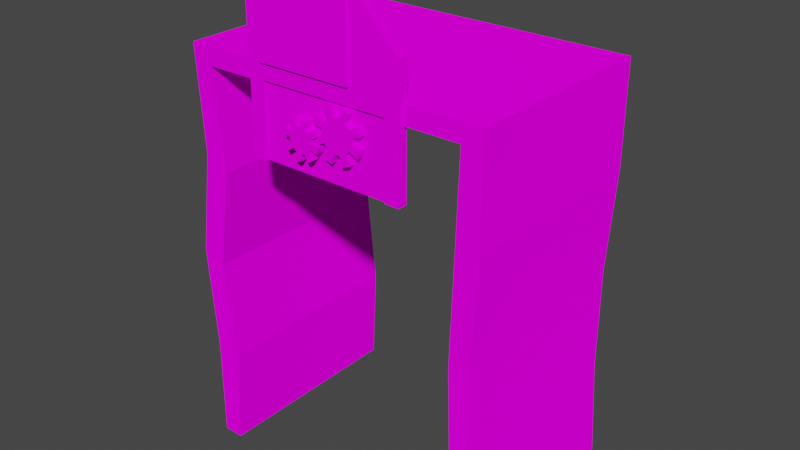 # Source: SavePoint.blend  (saved by Blender 3.0.42; exported with 4.5.12 LTS)
import bpy
from mathutils import Matrix  # noqa: F401  (used for matrix-valued properties, if any)

bpy.ops.wm.read_factory_settings(use_empty=True)
scene = bpy.context.scene
scene.name = 'Scene'

# ---- collections
col_collection = bpy.data.collections.new('Collection'); scene.collection.children.link(col_collection)
col_collection_2 = bpy.data.collections.new('Collection 2'); scene.collection.children.link(col_collection_2)

# ---- images (referenced by path relative to the original .blend; pixels are not part of the script)
import os
ASSET_DIR = os.environ.get("B2B_ASSET_DIR", "")  # directory of the original .blend (textures are referenced by path, not embedded)
HERE = os.path.dirname(os.path.abspath(__file__))  # packed textures are extracted next to this script under _unpacked/

def load_image(name, relpath, width, height, colorspace="sRGB"):
    """Load a texture the original file referenced (path relative to the .blend, or extracted next to this script)."""
    p = next((c for c in (os.path.join(HERE, relpath), os.path.join(ASSET_DIR, relpath)) if relpath and os.path.exists(c)), "")
    if p:
        img = bpy.data.images.load(p, check_existing=True)
        img.name = name
    else:  # same state as the original file: an image datablock whose file is absent (Cycles renders it pink)
        img = bpy.data.images.new(name, width, height)
        img.source = "FILE"
        img.filepath = "//" + (relpath or name)
    img.colorspace_settings.name = colorspace
    return img
img_steampunk_grey_pallette_png = load_image('steampunk+grey_pallette.png', 'steampunk+grey_pallette.png', 1024, 1024, 'sRGB')

# ---- materials (node trees are filled in below, after node groups)
mat_material = bpy.data.materials.new('Material')
mat_material.alpha_threshold = 0.0
mat_material.use_transparent_shadow = False
mat_material.line_color = (0.0, 0.0, 0.0, 1.0)

# ---- material node trees
mat_material.use_nodes = True; mat_material.node_tree.nodes.clear()
_N = mat_material.node_tree.nodes; _L = mat_material.node_tree.links
n0 = _N.new('ShaderNodeOutputMaterial'); n0.name = 'Material Output'; n0.location = (300, 300)
n1 = _N.new('ShaderNodeBsdfDiffuse'); n1.name = 'Diffuse BSDF'; n1.location = (10, 300)
n1.inputs[1].default_value = 0.4
n2 = _N.new('ShaderNodeTexImage'); n2.name = 'Image Texture'; n2.location = (-314, 308)
n2.image = img_steampunk_grey_pallette_png
_L.new(n1.outputs[0], n0.inputs[0])
_L.new(n2.outputs[0], n1.inputs[0])
n0.is_active_output = True

# ---- world
world_world = bpy.data.worlds.new('World'); scene.world = world_world
world_world.use_nodes = True; world_world.node_tree.nodes.clear()
_N = world_world.node_tree.nodes; _L = world_world.node_tree.links
n0 = _N.new('ShaderNodeOutputWorld'); n0.name = 'World Output'; n0.location = (300, 300)
n1 = _N.new('ShaderNodeBackground'); n1.name = 'Background'; n1.location = (10, 300)
n1.inputs[0].default_value = (0.05088, 0.05088, 0.05088, 1.0)
_L.new(n1.outputs[0], n0.inputs[0])
n0.is_active_output = True
world_world.color = (0.05088, 0.05088, 0.05088)
world_world.use_sun_shadow = False
world_world.sun_shadow_jitter_overblur = 0.0

# ---- meshes
me_cube_001 = bpy.data.meshes.new('Cube.001')
me_cube_001.from_pydata([(-1.0, -1.0, -1.0), (-1.0, -1.0, 1.0), (-1.0, 1.0, -1.0), (-1.0, 1.0, 1.0), (1.0, -1.0, -1.0), (1.0, -1.0, 1.0), (1.0, 1.0, -1.0), (1.0, 1.0, 1.0), (0.8676, 1.0, 0.9145), (-0.8676, 1.0, 0.9145), (0.8676, 1.0, -1.0), (-0.8676, 1.0, -1.0), (-0.8676, -1.0, 0.9145), (0.8676, -1.0, 0.9145), (-0.8676, -1.0, -1.0), (0.8676, -1.0, -1.0), (-1.052, -1.0, 0.0), (-1.052, 1.0, 0.0), (-0.9038, 1.0, -0.04273), (-0.9038, -1.0, -0.04273), (0.8257, 1.0, -0.04273), (0.8257, -1.0, -0.04273), (0.9581, -1.0, 0.0), (0.9581, 1.0, 0.0), (1.0, -1.0, 0.5), (1.0, 1.0, 0.5), (0.959, -1.0, -0.5), (0.959, 1.0, -0.5), (-0.8089, 1.0, 0.4359), (-0.8089, -1.0, 0.4359), (-0.8386, 1.0, -0.5214), (-0.8386, -1.0, -0.5214), (-0.9607, -1.0, 0.5), (-0.9607, 1.0, 0.5), (-0.9971, -1.0, -0.5), (-0.9971, 1.0, -0.5)], [], [(32, 1, 3, 33), (2, 35, 17, 33, 3, 7, 25, 23, 27, 6, 10, 20, 8, 9, 28, 18, 30, 11), (25, 7, 5, 24), (4, 26, 22, 24, 5, 1, 32, 16, 34, 0, 14, 31, 19, 29, 12, 13, 21, 15), (10, 6, 4, 15), (0, 2, 11, 14), (7, 3, 1, 5), (28, 9, 12, 29), (21, 20, 10, 15), (9, 8, 13, 12), (34, 16, 17, 35), (30, 18, 19, 31), (13, 8, 20, 21), (27, 23, 22, 26), (23, 25, 24, 22), (6, 27, 26, 4), (18, 28, 29, 19), (11, 30, 31, 14), (16, 32, 33, 17), (0, 34, 35, 2)])
_uv = me_cube_001.uv_layers.new(name='UVMap')
_uv.uv.foreach_set('vector', [0.3773, 0.7401, 0.3804, 0.7401, 0.3804, 0.7524, 0.3773, 0.7524, 0.3671, 0.3394, 0.3702, 0.3394, 0.3733, 0.3394, 0.3764, 0.3394, 0.3795, 0.3394, 0.3795, 0.3518, 0.3764, 0.3518, 0.3733, 0.3518, 0.3702, 0.3518, 0.3671, 0.3518, 0.3671, 0.351, 0.373, 0.351, 0.3789, 0.351, 0.3789, 0.3402, 0.376, 0.3402, 0.373, 0.3402, 0.37, 0.3402, 0.3671, 0.3402, 0.3773, 0.7648, 0.3804, 0.7648, 0.3804, 0.7772, 0.3773, 0.7772, 0.3671, 0.3642, 0.3702, 0.3642, 0.3733, 0.3642, 0.3764, 0.3642, 0.3795, 0.3642, 0.3795, 0.3765, 0.3764, 0.3765, 0.3733, 0.3765, 0.3702, 0.3765, 0.3671, 0.3765, 0.3671, 0.3757, 0.37, 0.3757, 0.373, 0.3757, 0.376, 0.3757, 0.3789, 0.3757, 0.3789, 0.365, 0.373, 0.365, 0.3671, 0.365, 0.3672, 0.7648, 0.368, 0.7648, 0.368, 0.7772, 0.3672, 0.7772, 0.3556, 0.7772, 0.3556, 0.7648, 0.3564, 0.7648, 0.3564, 0.7772, 0.3804, 0.7648, 0.3928, 0.7648, 0.3928, 0.7772, 0.3804, 0.7772, 0.3168, 0.7662, 0.3198, 0.7662, 0.3198, 0.7579, 0.3168, 0.7579, 0.3138, 0.791, 0.3138, 0.7827, 0.3079, 0.7827, 0.3079, 0.791, 0.3322, 0.7827, 0.3198, 0.7827, 0.3198, 0.791, 0.3322, 0.791, 0.3711, 0.7401, 0.3742, 0.7401, 0.3742, 0.7524, 0.3711, 0.7524, 0.3108, 0.7662, 0.3138, 0.7662, 0.3138, 0.7579, 0.3108, 0.7579, 0.3198, 0.791, 0.3198, 0.7827, 0.3138, 0.7827, 0.3138, 0.791, 0.3711, 0.7648, 0.3742, 0.7648, 0.3742, 0.7772, 0.3711, 0.7772, 0.3742, 0.7648, 0.3773, 0.7648, 0.3773, 0.7772, 0.3742, 0.7772, 0.368, 0.7648, 0.3711, 0.7648, 0.3711, 0.7772, 0.368, 0.7772, 0.3138, 0.7662, 0.3168, 0.7662, 0.3168, 0.7579, 0.3138, 0.7579, 0.3079, 0.7662, 0.3108, 0.7662, 0.3108, 0.7579, 0.3079, 0.7579, 0.3742, 0.7401, 0.3773, 0.7401, 0.3773, 0.7524, 0.3742, 0.7524, 0.368, 0.7401, 0.3711, 0.7401, 0.3711, 0.7524, 0.368, 0.7524])
me_cube_001.materials.append(mat_material)
me_cube_001.use_remesh_fix_poles = True
me_cube_001.use_remesh_preserve_attributes = False
me_cube_001.update()
me_cube_003 = bpy.data.meshes.new('Cube.003')
me_cube_003.from_pydata([(-1.0, -1.0, -1.0), (-1.0, -1.0, 1.0), (-1.0, 1.0, -1.0), (-1.0, 1.0, 1.0), (-0.8172, -0.4629, -0.09613), (1.0, -1.0, -1.0), (1.0, 1.0, -1.0), (0.8172, -0.4629, -0.09613), (0.483, -1.0, 1.0), (-0.5802, -1.0, 1.0), (-0.5982, -1.0, 0.3645), (0.4819, -1.0, 0.3491), (0.8172, -1.0, -0.09613), (-0.8172, -1.0, -0.09613), (-0.8172, -1.0, -1.0), (0.8172, -1.0, -1.0), (0.8172, -0.4629, -1.0), (-0.8172, -0.4629, -1.0), (0.5219, 1.0, 1.0), (1.0, 1.0, 0.5219), (1.0, -1.0, 0.5219), (0.5219, -1.0, 1.0)], [], [(0, 1, 3, 2), (6, 2, 3, 18, 19), (20, 5, 6, 19), (21, 8, 11, 10, 9, 1, 0, 14, 13, 12, 15, 5, 20), (17, 14, 0, 2, 6, 5, 15, 16), (18, 3, 1, 9, 8, 21), (9, 10, 11, 8), (17, 4, 13, 14), (16, 7, 4, 17), (12, 7, 16, 15), (4, 7, 12, 13), (21, 20, 19, 18)])
_uv = me_cube_003.uv_layers.new(name='UVMap')
_uv.uv.foreach_set('vector', [0.03508, 0.3605, 0.03328, 0.3605, 0.03328, 0.3587, 0.03508, 0.3587, 0.03508, 0.3569, 0.03508, 0.3587, 0.03328, 0.3587, 0.03328, 0.3573, 0.03371, 0.3569, 0.03371, 0.355, 0.03508, 0.355, 0.03508, 0.3569, 0.03371, 0.3569, 0.03328, 0.3546, 0.03328, 0.3546, 0.03387, 0.3546, 0.03385, 0.3536, 0.03328, 0.3536, 0.03328, 0.3532, 0.03508, 0.3532, 0.03508, 0.3534, 0.03427, 0.3534, 0.03427, 0.3549, 0.03508, 0.3549, 0.03508, 0.355, 0.03371, 0.355, 0.03673, 0.3555, 0.03673, 0.355, 0.03689, 0.355, 0.03689, 0.3569, 0.03508, 0.3569, 0.03508, 0.355, 0.03525, 0.355, 0.03525, 0.3555, 0.03285, 0.3569, 0.03147, 0.3569, 0.03147, 0.355, 0.03185, 0.355, 0.03281, 0.355, 0.03285, 0.355, 0.03328, 0.3536, 0.03385, 0.3536, 0.03387, 0.3546, 0.03328, 0.3546, 0.03499, 0.3587, 0.03328, 0.3587, 0.03328, 0.3591, 0.03499, 0.3591, 0.03499, 0.3569, 0.03328, 0.3569, 0.03328, 0.3587, 0.03499, 0.3587, 0.03328, 0.3564, 0.03328, 0.3569, 0.03499, 0.3569, 0.03499, 0.3564, 0.03147, 0.3569, 0.03328, 0.3569, 0.03328, 0.3564, 0.03147, 0.3564, 0.03659, 0.3557, 0.03557, 0.3557, 0.03557, 0.3567, 0.03659, 0.3567])
me_cube_003.materials.append(mat_material)
me_cube_003.use_remesh_fix_poles = True
me_cube_003.use_remesh_preserve_attributes = False
me_cube_003.update()
me_cube_004 = bpy.data.meshes.new('Cube.004')
me_cube_004.from_pydata([(-1.0, -1.0, -1.0), (-1.0, -1.0, 1.0), (-1.0, 1.0, -1.0), (-1.0, 1.0, 1.0), (1.0, -1.0, -1.0), (1.0, -1.0, 1.0), (1.0, 1.0, -1.0), (1.0, 1.0, 1.0), (0.483, -1.0, 1.0), (-0.5802, -1.0, 1.0), (-0.5982, -1.0, 0.3645), (0.4819, -1.0, 0.3491)], [], [(0, 1, 3, 2), (2, 3, 7, 6), (6, 7, 5, 4), (4, 5, 8, 11, 10, 9, 1, 0), (2, 6, 4, 0), (7, 3, 1, 9, 8, 5), (9, 10, 11, 8)])
_uv = me_cube_004.uv_layers.new(name='UVMap')
_uv.uv.foreach_set('vector', [0.03363, 0.4891, 0.03182, 0.4891, 0.03182, 0.4873, 0.03363, 0.4873, 0.03363, 0.4873, 0.03182, 0.4873, 0.03182, 0.4855, 0.03363, 0.4855, 0.03363, 0.4855, 0.03182, 0.4855, 0.03182, 0.4837, 0.03363, 0.4837, 0.03363, 0.4837, 0.03182, 0.4837, 0.03182, 0.4832, 0.03241, 0.4832, 0.03239, 0.4822, 0.03182, 0.4822, 0.03182, 0.4819, 0.03363, 0.4819, 0.03543, 0.4855, 0.03363, 0.4855, 0.03363, 0.4837, 0.03543, 0.4837, 0.03182, 0.4855, 0.03001, 0.4855, 0.03001, 0.4837, 0.03039, 0.4837, 0.03135, 0.4837, 0.03182, 0.4837, 0.03182, 0.4822, 0.03239, 0.4822, 0.03241, 0.4832, 0.03182, 0.4832])
me_cube_004.materials.append(mat_material)
me_cube_004.use_remesh_fix_poles = True
me_cube_004.use_remesh_preserve_attributes = False
me_cube_004.update()
me_cylinder = bpy.data.meshes.new('Cylinder')
me_cylinder.from_pydata([(0.0, 1.0, -1.0), (0.0, 1.0, 1.0), (0.1951, 0.9808, -1.0), (0.1951, 0.9808, 1.0), (0.3827, 0.9239, -1.0), (0.3827, 0.9239, 1.0), (0.5556, 0.8315, -1.0), (0.5556, 0.8315, 1.0), (0.7071, 0.7071, -1.0), (0.7071, 0.7071, 1.0), (0.8315, 0.5556, -1.0), (0.8315, 0.5556, 1.0), (0.9239, 0.3827, -1.0), (0.9239, 0.3827, 1.0), (0.9808, 0.1951, -1.0), (0.9808, 0.1951, 1.0), (1.0, -4.371e-08, -1.0), (1.0, -4.371e-08, 1.0), (0.9808, -0.1951, -1.0), (0.9808, -0.1951, 1.0), (0.9239, -0.3827, -1.0), (0.9239, -0.3827, 1.0), (0.8315, -0.5556, -1.0), (0.8315, -0.5556, 1.0), (0.7071, -0.7071, -1.0), (0.7071, -0.7071, 1.0), (0.5556, -0.8315, -1.0), (0.5556, -0.8315, 1.0), (0.3827, -0.9239, -1.0), (0.3827, -0.9239, 1.0), (0.1951, -0.9808, -1.0), (0.1951, -0.9808, 1.0), (-8.742e-08, -1.0, -1.0), (-8.742e-08, -1.0, 1.0), (-0.1951, -0.9808, -1.0), (-0.1951, -0.9808, 1.0), (-0.3827, -0.9239, -1.0), (-0.3827, -0.9239, 1.0), (-0.5556, -0.8315, -1.0), (-0.5556, -0.8315, 1.0), (-0.7071, -0.7071, -1.0), (-0.7071, -0.7071, 1.0), (-0.8315, -0.5556, -1.0), (-0.8315, -0.5556, 1.0), (-0.9239, -0.3827, -1.0), (-0.9239, -0.3827, 1.0), (-0.9808, -0.1951, -1.0), (-0.9808, -0.1951, 1.0), (-1.0, 1.192e-08, -1.0), (-1.0, 1.192e-08, 1.0), (-0.9808, 0.1951, -1.0), (-0.9808, 0.1951, 1.0), (-0.9239, 0.3827, -1.0), (-0.9239, 0.3827, 1.0), (-0.8315, 0.5556, -1.0), (-0.8315, 0.5556, 1.0), (-0.7071, 0.7071, -1.0), (-0.7071, 0.7071, 1.0), (-0.5556, 0.8315, -1.0), (-0.5556, 0.8315, 1.0), (-0.3827, 0.9239, -1.0), (-0.3827, 0.9239, 1.0), (-0.1951, 0.9808, -1.0), (-0.1951, 0.9808, 1.0), (0.3729, 1.567, 1.0), (0.3729, 1.567, -1.0), (0.6171, 1.49, -1.0), (0.6171, 1.49, 1.0), (0.8443, 1.372, -1.0), (0.8443, 1.372, 1.0), (1.372, 0.8443, 1.0), (1.372, 0.8443, -1.0), (1.49, 0.6171, -1.0), (1.49, 0.6171, 1.0), (1.567, 0.3729, -1.0), (1.567, 0.3729, 1.0), (1.567, -0.3729, 1.0), (1.567, -0.3729, -1.0), (1.49, -0.6171, -1.0), (1.49, -0.6171, 1.0), (1.372, -0.8443, -1.0), (1.372, -0.8443, 1.0), (0.8443, -1.372, 1.0), (0.8443, -1.372, -1.0), (0.6171, -1.49, -1.0), (0.6171, -1.49, 1.0), (0.3729, -1.567, -1.0), (0.3729, -1.567, 1.0), (-0.3729, -1.567, 1.0), (-0.3729, -1.567, -1.0), (-0.6171, -1.49, -1.0), (-0.6171, -1.49, 1.0), (-0.8443, -1.372, -1.0), (-0.8443, -1.372, 1.0), (-1.372, -0.8443, 1.0), (-1.372, -0.8443, -1.0), (-1.49, -0.6171, -1.0), (-1.49, -0.6171, 1.0), (-1.567, -0.3729, -1.0), (-1.567, -0.3729, 1.0), (-1.567, 0.3729, 1.0), (-1.567, 0.3729, -1.0), (-1.49, 0.6171, -1.0), (-1.49, 0.6171, 1.0), (-1.372, 0.8443, -1.0), (-1.372, 0.8443, 1.0), (-0.8443, 1.372, 1.0), (-0.8443, 1.372, -1.0), (-0.6171, 1.49, -1.0), (-0.6171, 1.49, 1.0), (-0.3729, 1.567, -1.0), (-0.3729, 1.567, 1.0)], [], [(0, 1, 3, 2), (62, 60, 108, 110), (44, 42, 95, 96), (6, 7, 9, 8), (8, 9, 11, 10), (51, 53, 103, 100), (42, 43, 94, 95), (14, 15, 17, 16), (16, 17, 19, 18), (7, 6, 68, 69), (52, 50, 101, 102), (22, 23, 25, 24), (24, 25, 27, 26), (59, 61, 109, 106), (5, 7, 69, 67), (30, 31, 33, 32), (32, 33, 35, 34), (50, 51, 100, 101), (15, 14, 74, 75), (38, 39, 41, 40), (40, 41, 43, 42), (60, 58, 107, 108), (6, 4, 66, 68), (46, 47, 49, 48), (48, 49, 51, 50), (13, 15, 75, 73), (58, 59, 106, 107), (54, 55, 57, 56), (56, 57, 59, 58), (23, 22, 80, 81), (3, 1, 63, 61, 59, 57, 55, 53, 51, 49, 47, 45, 43, 41, 39, 37, 35, 33, 31, 29, 27, 25, 23, 21, 19, 17, 15, 13, 11, 9, 7, 5), (14, 12, 72, 74), (62, 63, 1, 0), (0, 2, 4, 6, 8, 10, 12, 14, 16, 18, 20, 22, 24, 26, 28, 30, 32, 34, 36, 38, 40, 42, 44, 46, 48, 50, 52, 54, 56, 58, 60, 62), (65, 64, 67, 66), (66, 67, 69, 68), (71, 70, 73, 72), (72, 73, 75, 74), (77, 76, 79, 78), (78, 79, 81, 80), (83, 82, 85, 84), (84, 85, 87, 86), (89, 88, 91, 90), (90, 91, 93, 92), (95, 94, 97, 96), (96, 97, 99, 98), (101, 100, 103, 102), (102, 103, 105, 104), (107, 106, 109, 108), (108, 109, 111, 110), (34, 35, 88, 89), (43, 45, 97, 94), (61, 63, 111, 109), (36, 34, 89, 90), (54, 52, 102, 104), (26, 27, 82, 83), (63, 62, 110, 111), (35, 37, 91, 88), (53, 55, 105, 103), (28, 26, 83, 84), (46, 44, 96, 98), (18, 19, 76, 77), (55, 54, 104, 105), (27, 29, 85, 82), (45, 47, 99, 97), (20, 18, 77, 78), (38, 36, 90, 92), (10, 11, 70, 71), (47, 46, 98, 99), (19, 21, 79, 76), (37, 39, 93, 91), (12, 10, 71, 72), (30, 28, 84, 86), (2, 3, 64, 65), (39, 38, 92, 93), (11, 13, 73, 70), (29, 31, 87, 85), (4, 2, 65, 66), (22, 20, 78, 80), (31, 30, 86, 87), (3, 5, 67, 64), (21, 23, 81, 79)])
_uv = me_cylinder.uv_layers.new(name='UVMap')
_uv.uv.foreach_set('vector', [0.05042, 0.486, 0.05042, 0.5, 0.04955, 0.5, 0.04955, 0.486, 0.04213, 0.4856, 0.04088, 0.4852, 0.04088, 0.4852, 0.04213, 0.4856, 0.03725, 0.4765, 0.03787, 0.4753, 0.03787, 0.4753, 0.03725, 0.4765, 0.04781, 0.486, 0.04781, 0.5, 0.04693, 0.5, 0.04693, 0.486, 0.04693, 0.486, 0.04693, 0.5, 0.04606, 0.5, 0.04606, 0.486, 0.02291, 0.4804, 0.02329, 0.4816, 0.02329, 0.4816, 0.02291, 0.4804, 0.0321, 0.486, 0.0321, 0.5, 0.0321, 0.5, 0.0321, 0.486, 0.04431, 0.486, 0.04431, 0.5, 0.04344, 0.5, 0.04344, 0.486, 0.04344, 0.486, 0.04344, 0.5, 0.04257, 0.5, 0.04257, 0.486, 0.04781, 0.5, 0.04781, 0.486, 0.04781, 0.486, 0.04781, 0.5, 0.03725, 0.4816, 0.03687, 0.4804, 0.03687, 0.4804, 0.03725, 0.4816, 0.04082, 0.486, 0.04082, 0.5, 0.03995, 0.5, 0.03995, 0.486, 0.03995, 0.486, 0.03995, 0.5, 0.03908, 0.5, 0.03908, 0.486, 0.02576, 0.4846, 0.02692, 0.4852, 0.02692, 0.4852, 0.02576, 0.4846, 0.03205, 0.4852, 0.0332, 0.4846, 0.0332, 0.4846, 0.03205, 0.4852, 0.03733, 0.486, 0.03733, 0.5, 0.03646, 0.5, 0.03646, 0.486, 0.03646, 0.486, 0.03646, 0.5, 0.03559, 0.5, 0.03559, 0.486, 0.02861, 0.486, 0.02861, 0.5, 0.02861, 0.5, 0.02861, 0.486, 0.04431, 0.5, 0.04431, 0.486, 0.04431, 0.486, 0.04431, 0.5, 0.03384, 0.486, 0.03384, 0.5, 0.03297, 0.5, 0.03297, 0.486, 0.03297, 0.486, 0.03297, 0.5, 0.0321, 0.5, 0.0321, 0.486, 0.04088, 0.4852, 0.03972, 0.4846, 0.03972, 0.4846, 0.04088, 0.4852, 0.04717, 0.4846, 0.04601, 0.4852, 0.04601, 0.4852, 0.04717, 0.4846, 0.03035, 0.486, 0.03035, 0.5, 0.02948, 0.5, 0.02948, 0.486, 0.02948, 0.486, 0.02948, 0.5, 0.02861, 0.5, 0.02861, 0.486, 0.03567, 0.4816, 0.03605, 0.4804, 0.03605, 0.4804, 0.03567, 0.4816, 0.02512, 0.486, 0.02512, 0.5, 0.02512, 0.5, 0.02512, 0.486, 0.02686, 0.486, 0.02686, 0.5, 0.02599, 0.5, 0.02599, 0.486, 0.02599, 0.486, 0.02599, 0.5, 0.02512, 0.5, 0.02512, 0.486, 0.04082, 0.5, 0.04082, 0.486, 0.04082, 0.486, 0.04082, 0.5, 0.03079, 0.4856, 0.02948, 0.4858, 0.02817, 0.4856, 0.02692, 0.4852, 0.02576, 0.4846, 0.02474, 0.4838, 0.02391, 0.4828, 0.02329, 0.4816, 0.02291, 0.4804, 0.02278, 0.4791, 0.02291, 0.4777, 0.02329, 0.4765, 0.02391, 0.4753, 0.02474, 0.4743, 0.02576, 0.4735, 0.02692, 0.4729, 0.02817, 0.4725, 0.02948, 0.4724, 0.03079, 0.4725, 0.03205, 0.4729, 0.0332, 0.4735, 0.03422, 0.4743, 0.03505, 0.4753, 0.03567, 0.4765, 0.03605, 0.4777, 0.03618, 0.4791, 0.03605, 0.4804, 0.03567, 0.4816, 0.03505, 0.4828, 0.03422, 0.4838, 0.0332, 0.4846, 0.03205, 0.4852, 0.05002, 0.4804, 0.04963, 0.4816, 0.04963, 0.4816, 0.05002, 0.4804, 0.02337, 0.486, 0.02337, 0.5, 0.0225, 0.5, 0.0225, 0.486, 0.04344, 0.4858, 0.04475, 0.4856, 0.04601, 0.4852, 0.04717, 0.4846, 0.04818, 0.4838, 0.04901, 0.4828, 0.04963, 0.4816, 0.05002, 0.4804, 0.05014, 0.4791, 0.05002, 0.4777, 0.04963, 0.4765, 0.04901, 0.4753, 0.04818, 0.4743, 0.04717, 0.4735, 0.04601, 0.4729, 0.04475, 0.4725, 0.04344, 0.4724, 0.04213, 0.4725, 0.04088, 0.4729, 0.03972, 0.4735, 0.0387, 0.4743, 0.03787, 0.4753, 0.03725, 0.4765, 0.03687, 0.4777, 0.03674, 0.4791, 0.03687, 0.4804, 0.03725, 0.4816, 0.03787, 0.4828, 0.0387, 0.4838, 0.03972, 0.4846, 0.04088, 0.4852, 0.04213, 0.4856, 0.04955, 0.486, 0.04955, 0.5, 0.04868, 0.5, 0.04868, 0.486, 0.04868, 0.486, 0.04868, 0.5, 0.04781, 0.5, 0.04781, 0.486, 0.04606, 0.486, 0.04606, 0.5, 0.04519, 0.5, 0.04519, 0.486, 0.04519, 0.486, 0.04519, 0.5, 0.04431, 0.5, 0.04431, 0.486, 0.04257, 0.486, 0.04257, 0.5, 0.0417, 0.5, 0.0417, 0.486, 0.0417, 0.486, 0.0417, 0.5, 0.04082, 0.5, 0.04082, 0.486, 0.03908, 0.486, 0.03908, 0.5, 0.03821, 0.5, 0.03821, 0.486, 0.03821, 0.486, 0.03821, 0.5, 0.03733, 0.5, 0.03733, 0.486, 0.03559, 0.486, 0.03559, 0.5, 0.03472, 0.5, 0.03472, 0.486, 0.03472, 0.486, 0.03472, 0.5, 0.03384, 0.5, 0.03384, 0.486, 0.0321, 0.486, 0.0321, 0.5, 0.03123, 0.5, 0.03123, 0.486, 0.03123, 0.486, 0.03123, 0.5, 0.03035, 0.5, 0.03035, 0.486, 0.02861, 0.486, 0.02861, 0.5, 0.02774, 0.5, 0.02774, 0.486, 0.02774, 0.486, 0.02774, 0.5, 0.02686, 0.5, 0.02686, 0.486, 0.02512, 0.486, 0.02512, 0.5, 0.02425, 0.5, 0.02425, 0.486, 0.02425, 0.486, 0.02425, 0.5, 0.02337, 0.5, 0.02337, 0.486, 0.03559, 0.486, 0.03559, 0.5, 0.03559, 0.5, 0.03559, 0.486, 0.02391, 0.4753, 0.02329, 0.4765, 0.02329, 0.4765, 0.02391, 0.4753, 0.02692, 0.4852, 0.02817, 0.4856, 0.02817, 0.4856, 0.02692, 0.4852, 0.04088, 0.4729, 0.04213, 0.4725, 0.04213, 0.4725, 0.04088, 0.4729, 0.03787, 0.4828, 0.03725, 0.4816, 0.03725, 0.4816, 0.03787, 0.4828, 0.03908, 0.486, 0.03908, 0.5, 0.03908, 0.5, 0.03908, 0.486, 0.02337, 0.5, 0.02337, 0.486, 0.02337, 0.486, 0.02337, 0.5, 0.02817, 0.4725, 0.02692, 0.4729, 0.02692, 0.4729, 0.02817, 0.4725, 0.02329, 0.4816, 0.02391, 0.4828, 0.02391, 0.4828, 0.02329, 0.4816, 0.04601, 0.4729, 0.04717, 0.4735, 0.04717, 0.4735, 0.04601, 0.4729, 0.03687, 0.4777, 0.03725, 0.4765, 0.03725, 0.4765, 0.03687, 0.4777, 0.04257, 0.486, 0.04257, 0.5, 0.04257, 0.5, 0.04257, 0.486, 0.02686, 0.5, 0.02686, 0.486, 0.02686, 0.486, 0.02686, 0.5, 0.0332, 0.4735, 0.03205, 0.4729, 0.03205, 0.4729, 0.0332, 0.4735, 0.02329, 0.4765, 0.02291, 0.4777, 0.02291, 0.4777, 0.02329, 0.4765, 0.04963, 0.4765, 0.05002, 0.4777, 0.05002, 0.4777, 0.04963, 0.4765, 0.03972, 0.4735, 0.04088, 0.4729, 0.04088, 0.4729, 0.03972, 0.4735, 0.04606, 0.486, 0.04606, 0.5, 0.04606, 0.5, 0.04606, 0.486, 0.03035, 0.5, 0.03035, 0.486, 0.03035, 0.486, 0.03035, 0.5, 0.03605, 0.4777, 0.03567, 0.4765, 0.03567, 0.4765, 0.03605, 0.4777, 0.02692, 0.4729, 0.02576, 0.4735, 0.02576, 0.4735, 0.02692, 0.4729, 0.04963, 0.4816, 0.04901, 0.4828, 0.04901, 0.4828, 0.04963, 0.4816, 0.04475, 0.4725, 0.04601, 0.4729, 0.04601, 0.4729, 0.04475, 0.4725, 0.04955, 0.486, 0.04955, 0.5, 0.04955, 0.5, 0.04955, 0.486, 0.03384, 0.5, 0.03384, 0.486, 0.03384, 0.486, 0.03384, 0.5, 0.03505, 0.4828, 0.03567, 0.4816, 0.03567, 0.4816, 0.03505, 0.4828, 0.03205, 0.4729, 0.03079, 0.4725, 0.03079, 0.4725, 0.03205, 0.4729, 0.04601, 0.4852, 0.04475, 0.4856, 0.04475, 0.4856, 0.04601, 0.4852, 0.04901, 0.4753, 0.04963, 0.4765, 0.04963, 0.4765, 0.04901, 0.4753, 0.03733, 0.5, 0.03733, 0.486, 0.03733, 0.486, 0.03733, 0.5, 0.03079, 0.4856, 0.03205, 0.4852, 0.03205, 0.4852, 0.03079, 0.4856, 0.03567, 0.4765, 0.03505, 0.4753, 0.03505, 0.4753, 0.03567, 0.4765])
me_cylinder.materials.append(mat_material)
me_cylinder.use_remesh_fix_poles = True
me_cylinder.use_remesh_preserve_attributes = False
me_cylinder.update()
me_cylinder_001 = bpy.data.meshes.new('Cylinder.001')
me_cylinder_001.from_pydata([(0.0, 1.0, -1.0), (0.0, 1.0, 1.0), (0.1951, 0.9808, -1.0), (0.1951, 0.9808, 1.0), (0.3827, 0.9239, -1.0), (0.3827, 0.9239, 1.0), (0.5556, 0.8315, -1.0), (0.5556, 0.8315, 1.0), (0.7071, 0.7071, -1.0), (0.7071, 0.7071, 1.0), (0.8315, 0.5556, -1.0), (0.8315, 0.5556, 1.0), (0.9239, 0.3827, -1.0), (0.9239, 0.3827, 1.0), (0.9808, 0.1951, -1.0), (0.9808, 0.1951, 1.0), (1.0, -4.371e-08, -1.0), (1.0, -4.371e-08, 1.0), (0.9808, -0.1951, -1.0), (0.9808, -0.1951, 1.0), (0.9239, -0.3827, -1.0), (0.9239, -0.3827, 1.0), (0.8315, -0.5556, -1.0), (0.8315, -0.5556, 1.0), (0.7071, -0.7071, -1.0), (0.7071, -0.7071, 1.0), (0.5556, -0.8315, -1.0), (0.5556, -0.8315, 1.0), (0.3827, -0.9239, -1.0), (0.3827, -0.9239, 1.0), (0.1951, -0.9808, -1.0), (0.1951, -0.9808, 1.0), (-8.742e-08, -1.0, -1.0), (-8.742e-08, -1.0, 1.0), (-0.1951, -0.9808, -1.0), (-0.1951, -0.9808, 1.0), (-0.3827, -0.9239, -1.0), (-0.3827, -0.9239, 1.0), (-0.5556, -0.8315, -1.0), (-0.5556, -0.8315, 1.0), (-0.7071, -0.7071, -1.0), (-0.7071, -0.7071, 1.0), (-0.8315, -0.5556, -1.0), (-0.8315, -0.5556, 1.0), (-0.9239, -0.3827, -1.0), (-0.9239, -0.3827, 1.0), (-0.9808, -0.1951, -1.0), (-0.9808, -0.1951, 1.0), (-1.0, 1.192e-08, -1.0), (-1.0, 1.192e-08, 1.0), (-0.9808, 0.1951, -1.0), (-0.9808, 0.1951, 1.0), (-0.9239, 0.3827, -1.0), (-0.9239, 0.3827, 1.0), (-0.8315, 0.5556, -1.0), (-0.8315, 0.5556, 1.0), (-0.7071, 0.7071, -1.0), (-0.7071, 0.7071, 1.0), (-0.5556, 0.8315, -1.0), (-0.5556, 0.8315, 1.0), (-0.3827, 0.9239, -1.0), (-0.3827, 0.9239, 1.0), (-0.1951, 0.9808, -1.0), (-0.1951, 0.9808, 1.0), (0.3729, 1.567, 1.0), (0.3729, 1.567, -1.0), (0.6171, 1.49, -1.0), (0.6171, 1.49, 1.0), (0.8443, 1.372, -1.0), (0.8443, 1.372, 1.0), (1.372, 0.8443, 1.0), (1.372, 0.8443, -1.0), (1.49, 0.6171, -1.0), (1.49, 0.6171, 1.0), (1.567, 0.3729, -1.0), (1.567, 0.3729, 1.0), (1.567, -0.3729, 1.0), (1.567, -0.3729, -1.0), (1.49, -0.6171, -1.0), (1.49, -0.6171, 1.0), (1.372, -0.8443, -1.0), (1.372, -0.8443, 1.0), (0.8443, -1.372, 1.0), (0.8443, -1.372, -1.0), (0.6171, -1.49, -1.0), (0.6171, -1.49, 1.0), (0.3729, -1.567, -1.0), (0.3729, -1.567, 1.0), (-0.3729, -1.567, 1.0), (-0.3729, -1.567, -1.0), (-0.6171, -1.49, -1.0), (-0.6171, -1.49, 1.0), (-0.8443, -1.372, -1.0), (-0.8443, -1.372, 1.0), (-1.372, -0.8443, 1.0), (-1.372, -0.8443, -1.0), (-1.49, -0.6171, -1.0), (-1.49, -0.6171, 1.0), (-1.567, -0.3729, -1.0), (-1.567, -0.3729, 1.0), (-1.567, 0.3729, 1.0), (-1.567, 0.3729, -1.0), (-1.49, 0.6171, -1.0), (-1.49, 0.6171, 1.0), (-1.372, 0.8443, -1.0), (-1.372, 0.8443, 1.0), (-0.8443, 1.372, 1.0), (-0.8443, 1.372, -1.0), (-0.6171, 1.49, -1.0), (-0.6171, 1.49, 1.0), (-0.3729, 1.567, -1.0), (-0.3729, 1.567, 1.0)], [], [(0, 1, 3, 2), (62, 60, 108, 110), (44, 42, 95, 96), (6, 7, 9, 8), (8, 9, 11, 10), (51, 53, 103, 100), (42, 43, 94, 95), (14, 15, 17, 16), (16, 17, 19, 18), (7, 6, 68, 69), (52, 50, 101, 102), (22, 23, 25, 24), (24, 25, 27, 26), (59, 61, 109, 106), (5, 7, 69, 67), (30, 31, 33, 32), (32, 33, 35, 34), (50, 51, 100, 101), (15, 14, 74, 75), (38, 39, 41, 40), (40, 41, 43, 42), (60, 58, 107, 108), (6, 4, 66, 68), (46, 47, 49, 48), (48, 49, 51, 50), (13, 15, 75, 73), (58, 59, 106, 107), (54, 55, 57, 56), (56, 57, 59, 58), (23, 22, 80, 81), (3, 1, 63, 61, 59, 57, 55, 53, 51, 49, 47, 45, 43, 41, 39, 37, 35, 33, 31, 29, 27, 25, 23, 21, 19, 17, 15, 13, 11, 9, 7, 5), (14, 12, 72, 74), (62, 63, 1, 0), (0, 2, 4, 6, 8, 10, 12, 14, 16, 18, 20, 22, 24, 26, 28, 30, 32, 34, 36, 38, 40, 42, 44, 46, 48, 50, 52, 54, 56, 58, 60, 62), (65, 64, 67, 66), (66, 67, 69, 68), (71, 70, 73, 72), (72, 73, 75, 74), (77, 76, 79, 78), (78, 79, 81, 80), (83, 82, 85, 84), (84, 85, 87, 86), (89, 88, 91, 90), (90, 91, 93, 92), (95, 94, 97, 96), (96, 97, 99, 98), (101, 100, 103, 102), (102, 103, 105, 104), (107, 106, 109, 108), (108, 109, 111, 110), (34, 35, 88, 89), (43, 45, 97, 94), (61, 63, 111, 109), (36, 34, 89, 90), (54, 52, 102, 104), (26, 27, 82, 83), (63, 62, 110, 111), (35, 37, 91, 88), (53, 55, 105, 103), (28, 26, 83, 84), (46, 44, 96, 98), (18, 19, 76, 77), (55, 54, 104, 105), (27, 29, 85, 82), (45, 47, 99, 97), (20, 18, 77, 78), (38, 36, 90, 92), (10, 11, 70, 71), (47, 46, 98, 99), (19, 21, 79, 76), (37, 39, 93, 91), (12, 10, 71, 72), (30, 28, 84, 86), (2, 3, 64, 65), (39, 38, 92, 93), (11, 13, 73, 70), (29, 31, 87, 85), (4, 2, 65, 66), (22, 20, 78, 80), (31, 30, 86, 87), (3, 5, 67, 64), (21, 23, 81, 79)])
_uv = me_cylinder_001.uv_layers.new(name='UVMap')
_uv.uv.foreach_set('vector', [0.05042, 0.486, 0.05042, 0.5, 0.04955, 0.5, 0.04955, 0.486, 0.04213, 0.4856, 0.04088, 0.4852, 0.04088, 0.4852, 0.04213, 0.4856, 0.03725, 0.4765, 0.03787, 0.4753, 0.03787, 0.4753, 0.03725, 0.4765, 0.04781, 0.486, 0.04781, 0.5, 0.04693, 0.5, 0.04693, 0.486, 0.04693, 0.486, 0.04693, 0.5, 0.04606, 0.5, 0.04606, 0.486, 0.02291, 0.4804, 0.02329, 0.4816, 0.02329, 0.4816, 0.02291, 0.4804, 0.0321, 0.486, 0.0321, 0.5, 0.0321, 0.5, 0.0321, 0.486, 0.04431, 0.486, 0.04431, 0.5, 0.04344, 0.5, 0.04344, 0.486, 0.04344, 0.486, 0.04344, 0.5, 0.04257, 0.5, 0.04257, 0.486, 0.04781, 0.5, 0.04781, 0.486, 0.04781, 0.486, 0.04781, 0.5, 0.03725, 0.4816, 0.03687, 0.4804, 0.03687, 0.4804, 0.03725, 0.4816, 0.04082, 0.486, 0.04082, 0.5, 0.03995, 0.5, 0.03995, 0.486, 0.03995, 0.486, 0.03995, 0.5, 0.03908, 0.5, 0.03908, 0.486, 0.02576, 0.4846, 0.02692, 0.4852, 0.02692, 0.4852, 0.02576, 0.4846, 0.03205, 0.4852, 0.0332, 0.4846, 0.0332, 0.4846, 0.03205, 0.4852, 0.03733, 0.486, 0.03733, 0.5, 0.03646, 0.5, 0.03646, 0.486, 0.03646, 0.486, 0.03646, 0.5, 0.03559, 0.5, 0.03559, 0.486, 0.02861, 0.486, 0.02861, 0.5, 0.02861, 0.5, 0.02861, 0.486, 0.04431, 0.5, 0.04431, 0.486, 0.04431, 0.486, 0.04431, 0.5, 0.03384, 0.486, 0.03384, 0.5, 0.03297, 0.5, 0.03297, 0.486, 0.03297, 0.486, 0.03297, 0.5, 0.0321, 0.5, 0.0321, 0.486, 0.04088, 0.4852, 0.03972, 0.4846, 0.03972, 0.4846, 0.04088, 0.4852, 0.04717, 0.4846, 0.04601, 0.4852, 0.04601, 0.4852, 0.04717, 0.4846, 0.03035, 0.486, 0.03035, 0.5, 0.02948, 0.5, 0.02948, 0.486, 0.02948, 0.486, 0.02948, 0.5, 0.02861, 0.5, 0.02861, 0.486, 0.03567, 0.4816, 0.03605, 0.4804, 0.03605, 0.4804, 0.03567, 0.4816, 0.02512, 0.486, 0.02512, 0.5, 0.02512, 0.5, 0.02512, 0.486, 0.02686, 0.486, 0.02686, 0.5, 0.02599, 0.5, 0.02599, 0.486, 0.02599, 0.486, 0.02599, 0.5, 0.02512, 0.5, 0.02512, 0.486, 0.04082, 0.5, 0.04082, 0.486, 0.04082, 0.486, 0.04082, 0.5, 0.03079, 0.4856, 0.02948, 0.4858, 0.02817, 0.4856, 0.02692, 0.4852, 0.02576, 0.4846, 0.02474, 0.4838, 0.02391, 0.4828, 0.02329, 0.4816, 0.02291, 0.4804, 0.02278, 0.4791, 0.02291, 0.4777, 0.02329, 0.4765, 0.02391, 0.4753, 0.02474, 0.4743, 0.02576, 0.4735, 0.02692, 0.4729, 0.02817, 0.4725, 0.02948, 0.4724, 0.03079, 0.4725, 0.03205, 0.4729, 0.0332, 0.4735, 0.03422, 0.4743, 0.03505, 0.4753, 0.03567, 0.4765, 0.03605, 0.4777, 0.03618, 0.4791, 0.03605, 0.4804, 0.03567, 0.4816, 0.03505, 0.4828, 0.03422, 0.4838, 0.0332, 0.4846, 0.03205, 0.4852, 0.05002, 0.4804, 0.04963, 0.4816, 0.04963, 0.4816, 0.05002, 0.4804, 0.02337, 0.486, 0.02337, 0.5, 0.0225, 0.5, 0.0225, 0.486, 0.04344, 0.4858, 0.04475, 0.4856, 0.04601, 0.4852, 0.04717, 0.4846, 0.04818, 0.4838, 0.04901, 0.4828, 0.04963, 0.4816, 0.05002, 0.4804, 0.05014, 0.4791, 0.05002, 0.4777, 0.04963, 0.4765, 0.04901, 0.4753, 0.04818, 0.4743, 0.04717, 0.4735, 0.04601, 0.4729, 0.04475, 0.4725, 0.04344, 0.4724, 0.04213, 0.4725, 0.04088, 0.4729, 0.03972, 0.4735, 0.0387, 0.4743, 0.03787, 0.4753, 0.03725, 0.4765, 0.03687, 0.4777, 0.03674, 0.4791, 0.03687, 0.4804, 0.03725, 0.4816, 0.03787, 0.4828, 0.0387, 0.4838, 0.03972, 0.4846, 0.04088, 0.4852, 0.04213, 0.4856, 0.04955, 0.486, 0.04955, 0.5, 0.04868, 0.5, 0.04868, 0.486, 0.04868, 0.486, 0.04868, 0.5, 0.04781, 0.5, 0.04781, 0.486, 0.04606, 0.486, 0.04606, 0.5, 0.04519, 0.5, 0.04519, 0.486, 0.04519, 0.486, 0.04519, 0.5, 0.04431, 0.5, 0.04431, 0.486, 0.04257, 0.486, 0.04257, 0.5, 0.0417, 0.5, 0.0417, 0.486, 0.0417, 0.486, 0.0417, 0.5, 0.04082, 0.5, 0.04082, 0.486, 0.03908, 0.486, 0.03908, 0.5, 0.03821, 0.5, 0.03821, 0.486, 0.03821, 0.486, 0.03821, 0.5, 0.03733, 0.5, 0.03733, 0.486, 0.03559, 0.486, 0.03559, 0.5, 0.03472, 0.5, 0.03472, 0.486, 0.03472, 0.486, 0.03472, 0.5, 0.03384, 0.5, 0.03384, 0.486, 0.0321, 0.486, 0.0321, 0.5, 0.03123, 0.5, 0.03123, 0.486, 0.03123, 0.486, 0.03123, 0.5, 0.03035, 0.5, 0.03035, 0.486, 0.02861, 0.486, 0.02861, 0.5, 0.02774, 0.5, 0.02774, 0.486, 0.02774, 0.486, 0.02774, 0.5, 0.02686, 0.5, 0.02686, 0.486, 0.02512, 0.486, 0.02512, 0.5, 0.02425, 0.5, 0.02425, 0.486, 0.02425, 0.486, 0.02425, 0.5, 0.02337, 0.5, 0.02337, 0.486, 0.03559, 0.486, 0.03559, 0.5, 0.03559, 0.5, 0.03559, 0.486, 0.02391, 0.4753, 0.02329, 0.4765, 0.02329, 0.4765, 0.02391, 0.4753, 0.02692, 0.4852, 0.02817, 0.4856, 0.02817, 0.4856, 0.02692, 0.4852, 0.04088, 0.4729, 0.04213, 0.4725, 0.04213, 0.4725, 0.04088, 0.4729, 0.03787, 0.4828, 0.03725, 0.4816, 0.03725, 0.4816, 0.03787, 0.4828, 0.03908, 0.486, 0.03908, 0.5, 0.03908, 0.5, 0.03908, 0.486, 0.02337, 0.5, 0.02337, 0.486, 0.02337, 0.486, 0.02337, 0.5, 0.02817, 0.4725, 0.02692, 0.4729, 0.02692, 0.4729, 0.02817, 0.4725, 0.02329, 0.4816, 0.02391, 0.4828, 0.02391, 0.4828, 0.02329, 0.4816, 0.04601, 0.4729, 0.04717, 0.4735, 0.04717, 0.4735, 0.04601, 0.4729, 0.03687, 0.4777, 0.03725, 0.4765, 0.03725, 0.4765, 0.03687, 0.4777, 0.04257, 0.486, 0.04257, 0.5, 0.04257, 0.5, 0.04257, 0.486, 0.02686, 0.5, 0.02686, 0.486, 0.02686, 0.486, 0.02686, 0.5, 0.0332, 0.4735, 0.03205, 0.4729, 0.03205, 0.4729, 0.0332, 0.4735, 0.02329, 0.4765, 0.02291, 0.4777, 0.02291, 0.4777, 0.02329, 0.4765, 0.04963, 0.4765, 0.05002, 0.4777, 0.05002, 0.4777, 0.04963, 0.4765, 0.03972, 0.4735, 0.04088, 0.4729, 0.04088, 0.4729, 0.03972, 0.4735, 0.04606, 0.486, 0.04606, 0.5, 0.04606, 0.5, 0.04606, 0.486, 0.03035, 0.5, 0.03035, 0.486, 0.03035, 0.486, 0.03035, 0.5, 0.03605, 0.4777, 0.03567, 0.4765, 0.03567, 0.4765, 0.03605, 0.4777, 0.02692, 0.4729, 0.02576, 0.4735, 0.02576, 0.4735, 0.02692, 0.4729, 0.04963, 0.4816, 0.04901, 0.4828, 0.04901, 0.4828, 0.04963, 0.4816, 0.04475, 0.4725, 0.04601, 0.4729, 0.04601, 0.4729, 0.04475, 0.4725, 0.04955, 0.486, 0.04955, 0.5, 0.04955, 0.5, 0.04955, 0.486, 0.03384, 0.5, 0.03384, 0.486, 0.03384, 0.486, 0.03384, 0.5, 0.03505, 0.4828, 0.03567, 0.4816, 0.03567, 0.4816, 0.03505, 0.4828, 0.03205, 0.4729, 0.03079, 0.4725, 0.03079, 0.4725, 0.03205, 0.4729, 0.04601, 0.4852, 0.04475, 0.4856, 0.04475, 0.4856, 0.04601, 0.4852, 0.04901, 0.4753, 0.04963, 0.4765, 0.04963, 0.4765, 0.04901, 0.4753, 0.03733, 0.5, 0.03733, 0.486, 0.03733, 0.486, 0.03733, 0.5, 0.03079, 0.4856, 0.03205, 0.4852, 0.03205, 0.4852, 0.03079, 0.4856, 0.03567, 0.4765, 0.03505, 0.4753, 0.03505, 0.4753, 0.03567, 0.4765])
me_cylinder_001.materials.append(mat_material)
me_cylinder_001.use_remesh_fix_poles = True
me_cylinder_001.use_remesh_preserve_attributes = False
me_cylinder_001.update()

# ---- objects
ob_cube = bpy.data.objects.new('Cube', me_cube_001)
ob_cube_001 = bpy.data.objects.new('Cube.001', me_cube_003)
ob_cube_002 = bpy.data.objects.new('Cube.002', me_cube_004)
ob_cylinder = bpy.data.objects.new('Cylinder', me_cylinder)
ob_cylinder_001 = bpy.data.objects.new('Cylinder.001', me_cylinder_001)

# ---- transforms, parenting, visibility, modifiers, constraints
ob_cube.location = (0.0, 0.0, 2.0)
ob_cube.scale = (1.5, 1.0, 2.0)
ob_cube_001.location = (0.0, -1.0, 3.946)
ob_cube_001.scale = (0.7733, 0.04614, 0.7733)
ob_cube_002.location = (-0.1715, -1.025, 4.397)
ob_cube_002.scale = (0.4627, 0.04614, 0.3696)
ob_cylinder.location = (0.1875, -1.04, 3.615)
ob_cylinder.rotation_euler = (1.571, 0.0, 0.0)
ob_cylinder.scale = (0.1537, 0.1537, -0.04468)
ob_cylinder_001.location = (-0.1713, -1.067, 3.495)
ob_cylinder_001.rotation_euler = (1.571, 0.6252, 0.0)
ob_cylinder_001.scale = (0.1137, 0.1137, -0.04468)

# ---- collection membership
col_collection.objects.link(ob_cube)
col_collection_2.objects.link(ob_cube_001)
col_collection_2.objects.link(ob_cube_002)
col_collection_2.objects.link(ob_cylinder)
col_collection_2.objects.link(ob_cylinder_001)

# ---- scene / render settings (as saved in the file)
scene.frame_start = 1; scene.frame_end = 250; scene.frame_set(1)
scene.render.engine = 'BLENDER_EEVEE_NEXT'
scene.cycles.sampling_pattern = 'TABULATED_SOBOL'
scene.cycles.use_light_tree = False
scene.view_settings.view_transform = 'Filmic'
bpy.context.view_layer.update()

# ---- added for rendering (the .blend has no active camera and no usable light): camera, sun
cam_auto = bpy.data.cameras.new('AutoCamera')
cam_auto.lens = 50.0
cam_auto.sensor_width = 36.0
cam_auto.clip_end = 1000.0
ob_auto_camera = bpy.data.objects.new('AutoCamera', cam_auto)
scene.collection.objects.link(ob_auto_camera)
ob_auto_camera.location = (5.56288, -6.77857, 6.8651)
ob_auto_camera.rotation_euler = (1.09748, -7.21219e-08, 0.694738)
scene.camera = ob_auto_camera
light_auto_sun = bpy.data.lights.new('AutoSun', 'SUN')
light_auto_sun.energy = 3.0
light_auto_sun.angle = 0.0523599
ob_auto_sun = bpy.data.objects.new('AutoSun', light_auto_sun)
scene.collection.objects.link(ob_auto_sun)
ob_auto_sun.rotation_euler = (0.872665, 0.174533, 0.523599)
bpy.context.view_layer.update()
